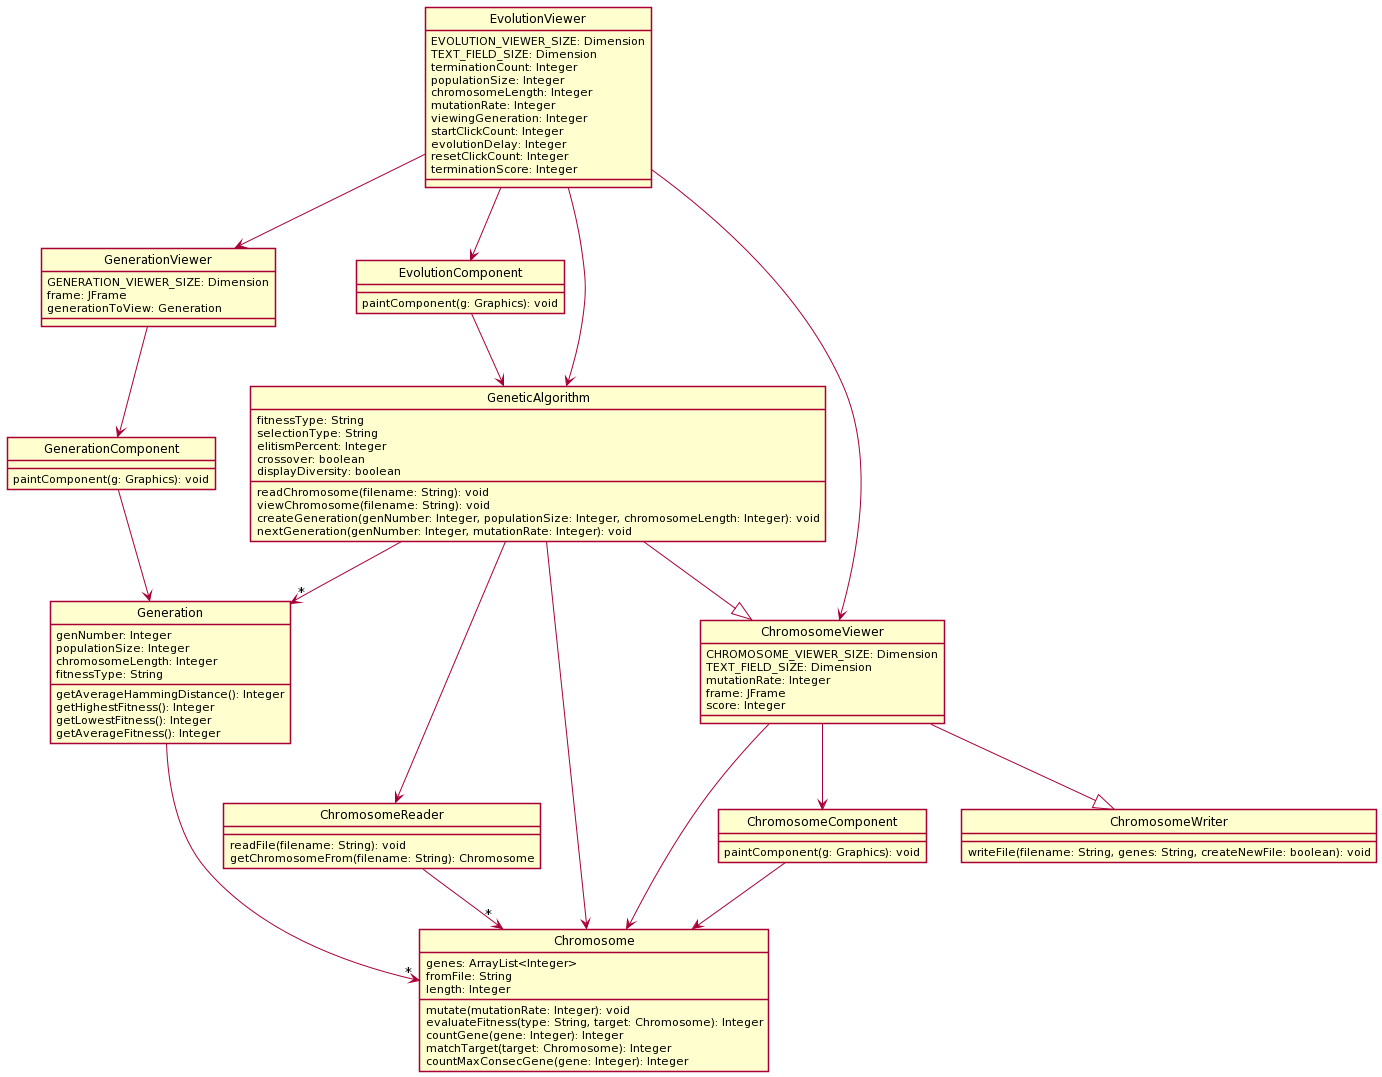

The diagram above was rendered by PlantUML. Its source (embedded in the PNG):
@startuml
skinparam style strictuml

EvolutionViewer -down-> EvolutionComponent
EvolutionViewer -down-> GeneticAlgorithm
EvolutionViewer -down-> GenerationViewer
EvolutionViewer -down-> ChromosomeViewer

EvolutionComponent -down-> GeneticAlgorithm

GeneticAlgorithm -down-> "*" Generation
GeneticAlgorithm -down-> Chromosome
GeneticAlgorithm -down-> ChromosomeReader 
GeneticAlgorithm -down-|> ChromosomeViewer

GenerationViewer -down-> GenerationComponent

GenerationComponent -down-> Generation

Generation -down-> "*" Chromosome

ChromosomeViewer -down-> ChromosomeComponent
ChromosomeViewer -down-> Chromosome
ChromosomeViewer -down-|> ChromosomeWriter

ChromosomeComponent -down-> Chromosome

ChromosomeReader -down-> "*" Chromosome





class EvolutionViewer {

EVOLUTION_VIEWER_SIZE: Dimension 
TEXT_FIELD_SIZE: Dimension 
terminationCount: Integer
populationSize: Integer
chromosomeLength: Integer
mutationRate: Integer
viewingGeneration: Integer
startClickCount: Integer
evolutionDelay: Integer
resetClickCount: Integer
terminationScore: Integer

}

class EvolutionComponent {

paintComponent(g: Graphics): void

}

class GeneticAlgorithm {

fitnessType: String
selectionType: String
elitismPercent: Integer 
crossover: boolean 
displayDiversity: boolean 

readChromosome(filename: String): void
viewChromosome(filename: String): void
createGeneration(genNumber: Integer, populationSize: Integer, chromosomeLength: Integer): void
nextGeneration(genNumber: Integer, mutationRate: Integer): void

}

class GenerationViewer {

GENERATION_VIEWER_SIZE: Dimension
frame: JFrame
generationToView: Generation 

}

class GenerationComponent {

paintComponent(g: Graphics): void

}

class Generation {

genNumber: Integer
populationSize: Integer
chromosomeLength: Integer
fitnessType: String

getAverageHammingDistance(): Integer
getHighestFitness(): Integer
getLowestFitness(): Integer
getAverageFitness(): Integer

}

class Chromosome {

genes: ArrayList<Integer> 
fromFile: String 
length: Integer 

mutate(mutationRate: Integer): void
evaluateFitness(type: String, target: Chromosome): Integer
countGene(gene: Integer): Integer
matchTarget(target: Chromosome): Integer
countMaxConsecGene(gene: Integer): Integer

}

class ChromosomeViewer {

CHROMOSOME_VIEWER_SIZE: Dimension
TEXT_FIELD_SIZE: Dimension
mutationRate: Integer
frame: JFrame
score: Integer

}

class ChromosomeComponent {

paintComponent(g: Graphics): void

}

class ChromosomeReader {

readFile(filename: String): void
getChromosomeFrom(filename: String): Chromosome

}

class ChromosomeWriter {

writeFile(filename: String, genes: String, createNewFile: boolean): void

}
@enduml